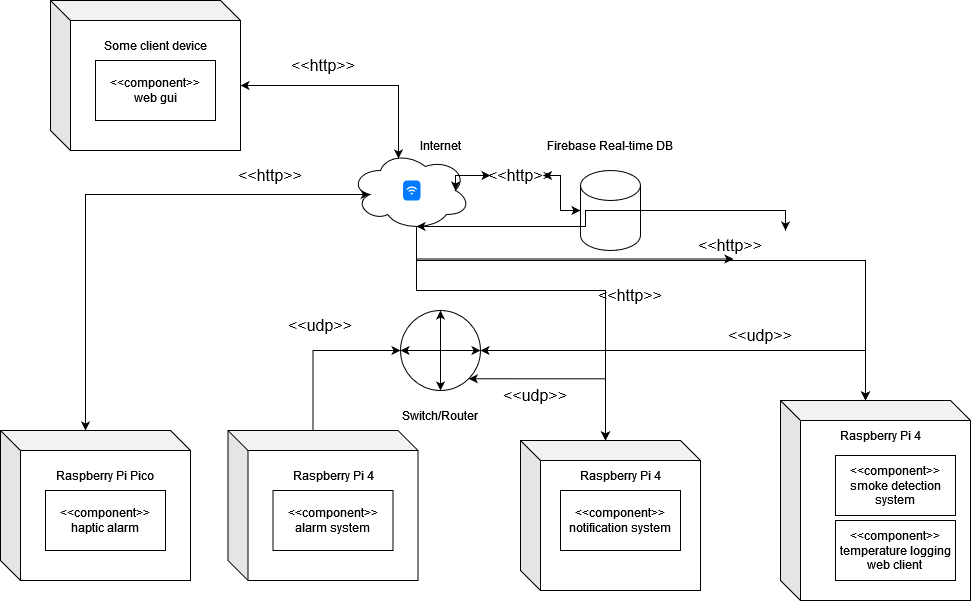

The diagram above was exported from draw.io. Its source (the exported page's mxGraphModel, read from the mxfile embedded in the PNG):
<mxGraphModel dx="743" dy="1927" grid="1" gridSize="10" guides="1" tooltips="1" connect="1" arrows="1" fold="1" page="1" pageScale="1" pageWidth="850" pageHeight="1100" math="0" shadow="0">
  <root>
    <mxCell id="0" />
    <mxCell id="1" parent="0" />
    <mxCell id="SnTm31GQBL8k4SEw-431-1" value="" style="shape=cube;whiteSpace=wrap;html=1;boundedLbl=1;backgroundOutline=1;darkOpacity=0.05;darkOpacity2=0.1;" parent="1" vertex="1">
      <mxGeometry x="60" y="310" width="190" height="150" as="geometry" />
    </mxCell>
    <mxCell id="SnTm31GQBL8k4SEw-431-2" value="" style="ellipse;whiteSpace=wrap;html=1;aspect=fixed;" parent="1" vertex="1">
      <mxGeometry x="460" y="190" width="80" height="80" as="geometry" />
    </mxCell>
    <mxCell id="SnTm31GQBL8k4SEw-431-3" value="" style="endArrow=classic;startArrow=classic;html=1;rounded=0;entryX=0.5;entryY=0;entryDx=0;entryDy=0;exitX=0.5;exitY=1;exitDx=0;exitDy=0;" parent="1" source="SnTm31GQBL8k4SEw-431-2" target="SnTm31GQBL8k4SEw-431-2" edge="1">
      <mxGeometry width="50" height="50" relative="1" as="geometry">
        <mxPoint x="630" y="380" as="sourcePoint" />
        <mxPoint x="680" y="330" as="targetPoint" />
        <Array as="points">
          <mxPoint x="500" y="230" />
        </Array>
      </mxGeometry>
    </mxCell>
    <mxCell id="SnTm31GQBL8k4SEw-431-4" value="" style="endArrow=classic;startArrow=classic;html=1;rounded=0;entryX=1;entryY=0.5;entryDx=0;entryDy=0;exitX=0;exitY=0.5;exitDx=0;exitDy=0;" parent="1" source="SnTm31GQBL8k4SEw-431-2" target="SnTm31GQBL8k4SEw-431-2" edge="1">
      <mxGeometry width="50" height="50" relative="1" as="geometry">
        <mxPoint x="510" y="280" as="sourcePoint" />
        <mxPoint x="510" y="200" as="targetPoint" />
        <Array as="points" />
      </mxGeometry>
    </mxCell>
    <mxCell id="SnTm31GQBL8k4SEw-431-5" value="Switch/Router" style="text;html=1;strokeColor=none;fillColor=none;align=center;verticalAlign=middle;whiteSpace=wrap;rounded=0;" parent="1" vertex="1">
      <mxGeometry x="440" y="280" width="120" height="30" as="geometry" />
    </mxCell>
    <mxCell id="SnTm31GQBL8k4SEw-431-6" value="" style="shape=cylinder3;whiteSpace=wrap;html=1;boundedLbl=1;backgroundOutline=1;size=15;" parent="1" vertex="1">
      <mxGeometry x="640" y="50" width="60" height="80" as="geometry" />
    </mxCell>
    <mxCell id="SnTm31GQBL8k4SEw-431-7" value="Firebase Real-time DB" style="text;html=1;strokeColor=none;fillColor=none;align=center;verticalAlign=middle;whiteSpace=wrap;rounded=0;" parent="1" vertex="1">
      <mxGeometry x="600" y="10" width="140" height="30" as="geometry" />
    </mxCell>
    <mxCell id="SnTm31GQBL8k4SEw-431-41" style="edgeStyle=orthogonalEdgeStyle;rounded=0;orthogonalLoop=1;jettySize=auto;html=1;exitX=0.55;exitY=0.95;exitDx=0;exitDy=0;exitPerimeter=0;entryX=0;entryY=0;entryDx=85;entryDy=0;entryPerimeter=0;" parent="1" source="SnTm31GQBL8k4SEw-431-8" target="SnTm31GQBL8k4SEw-431-36" edge="1">
      <mxGeometry relative="1" as="geometry">
        <mxPoint x="680" y="310" as="targetPoint" />
        <Array as="points">
          <mxPoint x="476" y="170" />
          <mxPoint x="665" y="170" />
        </Array>
      </mxGeometry>
    </mxCell>
    <mxCell id="SnTm31GQBL8k4SEw-431-8" value="" style="ellipse;shape=cloud;whiteSpace=wrap;html=1;" parent="1" vertex="1">
      <mxGeometry x="410" y="30" width="120" height="80" as="geometry" />
    </mxCell>
    <mxCell id="SnTm31GQBL8k4SEw-431-9" value="" style="html=1;strokeWidth=1;shadow=0;dashed=0;shape=mxgraph.ios7.misc.wifi;fillColor=#007AFF;strokeColor=none;buttonText=;strokeColor2=#222222;fontColor=#222222;fontSize=8;verticalLabelPosition=bottom;verticalAlign=top;align=center;sketch=0;" parent="1" vertex="1">
      <mxGeometry x="462.5" y="60" width="17.5" height="20" as="geometry" />
    </mxCell>
    <mxCell id="SnTm31GQBL8k4SEw-431-10" value="Internet" style="text;html=1;strokeColor=none;fillColor=none;align=center;verticalAlign=middle;whiteSpace=wrap;rounded=0;" parent="1" vertex="1">
      <mxGeometry x="470" y="10" width="60" height="30" as="geometry" />
    </mxCell>
    <mxCell id="SnTm31GQBL8k4SEw-431-11" value="Raspberry Pi Pico" style="text;html=1;strokeColor=none;fillColor=none;align=center;verticalAlign=middle;whiteSpace=wrap;rounded=0;" parent="1" vertex="1">
      <mxGeometry x="110" y="340" width="110" height="30" as="geometry" />
    </mxCell>
    <mxCell id="SnTm31GQBL8k4SEw-431-18" value="&lt;div&gt;&amp;lt;&amp;lt;component&amp;gt;&amp;gt;&lt;/div&gt;haptic alarm" style="rounded=0;whiteSpace=wrap;html=1;" parent="1" vertex="1">
      <mxGeometry x="105" y="370" width="120" height="60" as="geometry" />
    </mxCell>
    <mxCell id="SnTm31GQBL8k4SEw-431-19" style="edgeStyle=orthogonalEdgeStyle;rounded=0;orthogonalLoop=1;jettySize=auto;html=1;exitX=0.16;exitY=0.55;exitDx=0;exitDy=0;entryX=0;entryY=0;entryDx=85;entryDy=0;entryPerimeter=0;startArrow=classic;startFill=1;exitPerimeter=0;" parent="1" source="SnTm31GQBL8k4SEw-431-8" target="SnTm31GQBL8k4SEw-431-1" edge="1">
      <mxGeometry relative="1" as="geometry" />
    </mxCell>
    <mxCell id="SnTm31GQBL8k4SEw-431-24" style="edgeStyle=orthogonalEdgeStyle;rounded=0;orthogonalLoop=1;jettySize=auto;html=1;exitX=0;exitY=0;exitDx=85;exitDy=0;exitPerimeter=0;entryX=0;entryY=0.5;entryDx=0;entryDy=0;" parent="1" source="SnTm31GQBL8k4SEw-431-20" target="SnTm31GQBL8k4SEw-431-2" edge="1">
      <mxGeometry relative="1" as="geometry">
        <mxPoint x="410" y="270" as="targetPoint" />
      </mxGeometry>
    </mxCell>
    <mxCell id="SnTm31GQBL8k4SEw-431-20" value="" style="shape=cube;whiteSpace=wrap;html=1;boundedLbl=1;backgroundOutline=1;darkOpacity=0.05;darkOpacity2=0.1;" parent="1" vertex="1">
      <mxGeometry x="287.5" y="310" width="190" height="150" as="geometry" />
    </mxCell>
    <mxCell id="SnTm31GQBL8k4SEw-431-21" value="Raspberry Pi 4" style="text;html=1;strokeColor=none;fillColor=none;align=center;verticalAlign=middle;whiteSpace=wrap;rounded=0;" parent="1" vertex="1">
      <mxGeometry x="337.5" y="340" width="110" height="30" as="geometry" />
    </mxCell>
    <mxCell id="SnTm31GQBL8k4SEw-431-22" value="&lt;div&gt;&amp;lt;&amp;lt;component&amp;gt;&amp;gt;&lt;/div&gt;&lt;div&gt;alarm system&lt;br&gt;&lt;/div&gt;" style="rounded=0;whiteSpace=wrap;html=1;" parent="1" vertex="1">
      <mxGeometry x="332.5" y="370" width="120" height="60" as="geometry" />
    </mxCell>
    <mxCell id="SnTm31GQBL8k4SEw-431-23" style="edgeStyle=orthogonalEdgeStyle;rounded=0;orthogonalLoop=1;jettySize=auto;html=1;exitX=0;exitY=0.5;exitDx=0;exitDy=0;exitPerimeter=0;entryX=0.875;entryY=0.5;entryDx=0;entryDy=0;entryPerimeter=0;startArrow=classic;startFill=1;" parent="1" source="7gzgd3vrA8dZd8MI0p98-3" target="SnTm31GQBL8k4SEw-431-8" edge="1">
      <mxGeometry relative="1" as="geometry" />
    </mxCell>
    <mxCell id="SnTm31GQBL8k4SEw-431-25" value="" style="shape=cube;whiteSpace=wrap;html=1;boundedLbl=1;backgroundOutline=1;darkOpacity=0.05;darkOpacity2=0.1;" parent="1" vertex="1">
      <mxGeometry x="840" y="280" width="190" height="200" as="geometry" />
    </mxCell>
    <mxCell id="SnTm31GQBL8k4SEw-431-26" value="Raspberry Pi 4" style="text;html=1;strokeColor=none;fillColor=none;align=center;verticalAlign=middle;whiteSpace=wrap;rounded=0;" parent="1" vertex="1">
      <mxGeometry x="885" y="300" width="110" height="30" as="geometry" />
    </mxCell>
    <mxCell id="SnTm31GQBL8k4SEw-431-27" value="&lt;div&gt;&amp;lt;&amp;lt;component&amp;gt;&amp;gt;&lt;/div&gt;&lt;div&gt;temperature logging web client&lt;br&gt;&lt;/div&gt;" style="rounded=0;whiteSpace=wrap;html=1;" parent="1" vertex="1">
      <mxGeometry x="895" y="400" width="120" height="60" as="geometry" />
    </mxCell>
    <mxCell id="SnTm31GQBL8k4SEw-431-32" style="edgeStyle=orthogonalEdgeStyle;rounded=0;orthogonalLoop=1;jettySize=auto;html=1;exitX=1;exitY=0.5;exitDx=0;exitDy=0;entryX=0;entryY=0;entryDx=85;entryDy=0;entryPerimeter=0;startArrow=classic;startFill=1;" parent="1" source="SnTm31GQBL8k4SEw-431-2" target="SnTm31GQBL8k4SEw-431-25" edge="1">
      <mxGeometry relative="1" as="geometry" />
    </mxCell>
    <mxCell id="SnTm31GQBL8k4SEw-431-33" value="&lt;div&gt;&amp;lt;&amp;lt;component&amp;gt;&amp;gt;&lt;/div&gt;&lt;div&gt;smoke detection system&lt;br&gt;&lt;/div&gt;" style="rounded=0;whiteSpace=wrap;html=1;" parent="1" vertex="1">
      <mxGeometry x="895" y="335" width="120" height="60" as="geometry" />
    </mxCell>
    <mxCell id="SnTm31GQBL8k4SEw-431-34" style="edgeStyle=orthogonalEdgeStyle;rounded=0;orthogonalLoop=1;jettySize=auto;html=1;exitX=0.55;exitY=0.95;exitDx=0;exitDy=0;exitPerimeter=0;startArrow=classic;startFill=1;entryX=0;entryY=0;entryDx=85;entryDy=0;entryPerimeter=0;" parent="1" source="7gzgd3vrA8dZd8MI0p98-5" target="SnTm31GQBL8k4SEw-431-25" edge="1">
      <mxGeometry relative="1" as="geometry">
        <mxPoint x="540" y="96" as="sourcePoint" />
        <mxPoint x="989" y="270" as="targetPoint" />
        <Array as="points">
          <mxPoint x="476" y="140" />
          <mxPoint x="925" y="140" />
        </Array>
      </mxGeometry>
    </mxCell>
    <mxCell id="SnTm31GQBL8k4SEw-431-36" value="" style="shape=cube;whiteSpace=wrap;html=1;boundedLbl=1;backgroundOutline=1;darkOpacity=0.05;darkOpacity2=0.1;" parent="1" vertex="1">
      <mxGeometry x="580" y="320" width="180" height="150" as="geometry" />
    </mxCell>
    <mxCell id="SnTm31GQBL8k4SEw-431-37" value="Raspberry Pi 4" style="text;html=1;strokeColor=none;fillColor=none;align=center;verticalAlign=middle;whiteSpace=wrap;rounded=0;" parent="1" vertex="1">
      <mxGeometry x="625" y="340" width="110" height="30" as="geometry" />
    </mxCell>
    <mxCell id="SnTm31GQBL8k4SEw-431-39" value="&lt;div&gt;&amp;lt;&amp;lt;component&amp;gt;&amp;gt;&lt;/div&gt;&lt;div&gt;notification system&lt;br&gt;&lt;/div&gt;" style="rounded=0;whiteSpace=wrap;html=1;" parent="1" vertex="1">
      <mxGeometry x="620" y="370" width="120" height="60" as="geometry" />
    </mxCell>
    <mxCell id="SnTm31GQBL8k4SEw-431-40" style="edgeStyle=orthogonalEdgeStyle;rounded=0;orthogonalLoop=1;jettySize=auto;html=1;exitX=1;exitY=1;exitDx=0;exitDy=0;entryX=0;entryY=0;entryDx=85;entryDy=0;entryPerimeter=0;startArrow=classic;startFill=1;" parent="1" source="SnTm31GQBL8k4SEw-431-2" target="SnTm31GQBL8k4SEw-431-36" edge="1">
      <mxGeometry relative="1" as="geometry" />
    </mxCell>
    <mxCell id="SnTm31GQBL8k4SEw-431-43" value="" style="shape=cube;whiteSpace=wrap;html=1;boundedLbl=1;backgroundOutline=1;darkOpacity=0.05;darkOpacity2=0.1;" parent="1" vertex="1">
      <mxGeometry x="110" y="-120" width="190" height="150" as="geometry" />
    </mxCell>
    <mxCell id="SnTm31GQBL8k4SEw-431-44" value="Some client device" style="text;html=1;strokeColor=none;fillColor=none;align=center;verticalAlign=middle;whiteSpace=wrap;rounded=0;" parent="1" vertex="1">
      <mxGeometry x="160" y="-90" width="110" height="30" as="geometry" />
    </mxCell>
    <mxCell id="SnTm31GQBL8k4SEw-431-45" value="&lt;div&gt;&amp;lt;&amp;lt;component&amp;gt;&amp;gt;&lt;/div&gt;web gui" style="rounded=0;whiteSpace=wrap;html=1;" parent="1" vertex="1">
      <mxGeometry x="155" y="-60" width="120" height="60" as="geometry" />
    </mxCell>
    <mxCell id="SnTm31GQBL8k4SEw-431-46" style="edgeStyle=orthogonalEdgeStyle;rounded=0;orthogonalLoop=1;jettySize=auto;html=1;exitX=0;exitY=0;exitDx=190;exitDy=85;exitPerimeter=0;entryX=0.4;entryY=0.1;entryDx=0;entryDy=0;entryPerimeter=0;startArrow=classic;startFill=1;" parent="1" source="SnTm31GQBL8k4SEw-431-43" target="SnTm31GQBL8k4SEw-431-8" edge="1">
      <mxGeometry relative="1" as="geometry">
        <Array as="points">
          <mxPoint x="458" y="-35" />
        </Array>
      </mxGeometry>
    </mxCell>
    <mxCell id="7gzgd3vrA8dZd8MI0p98-1" value="&amp;lt;&amp;lt;http&amp;gt;&amp;gt;" style="text;html=1;strokeColor=none;fillColor=none;align=center;verticalAlign=middle;whiteSpace=wrap;rounded=0;fontSize=16;" vertex="1" parent="1">
      <mxGeometry x="352.5" y="-70" width="60" height="30" as="geometry" />
    </mxCell>
    <mxCell id="7gzgd3vrA8dZd8MI0p98-2" value="&amp;lt;&amp;lt;http&amp;gt;&amp;gt;" style="text;html=1;strokeColor=none;fillColor=none;align=center;verticalAlign=middle;whiteSpace=wrap;rounded=0;fontSize=16;" vertex="1" parent="1">
      <mxGeometry x="300" y="40" width="60" height="30" as="geometry" />
    </mxCell>
    <mxCell id="7gzgd3vrA8dZd8MI0p98-4" value="" style="edgeStyle=orthogonalEdgeStyle;rounded=0;orthogonalLoop=1;jettySize=auto;html=1;exitX=0;exitY=0.5;exitDx=0;exitDy=0;exitPerimeter=0;entryX=0.875;entryY=0.5;entryDx=0;entryDy=0;entryPerimeter=0;startArrow=classic;startFill=1;" edge="1" parent="1" source="SnTm31GQBL8k4SEw-431-6" target="7gzgd3vrA8dZd8MI0p98-3">
      <mxGeometry relative="1" as="geometry">
        <mxPoint x="640" y="90" as="sourcePoint" />
        <mxPoint x="515" y="70" as="targetPoint" />
      </mxGeometry>
    </mxCell>
    <mxCell id="7gzgd3vrA8dZd8MI0p98-3" value="&amp;lt;&amp;lt;http&amp;gt;&amp;gt;" style="text;html=1;strokeColor=none;fillColor=none;align=center;verticalAlign=middle;whiteSpace=wrap;rounded=0;fontSize=16;" vertex="1" parent="1">
      <mxGeometry x="550" y="40" width="60" height="30" as="geometry" />
    </mxCell>
    <mxCell id="7gzgd3vrA8dZd8MI0p98-6" value="" style="edgeStyle=orthogonalEdgeStyle;rounded=0;orthogonalLoop=1;jettySize=auto;html=1;exitX=0.55;exitY=0.95;exitDx=0;exitDy=0;exitPerimeter=0;startArrow=classic;startFill=1;entryX=0;entryY=0;entryDx=85;entryDy=0;entryPerimeter=0;" edge="1" parent="1" source="SnTm31GQBL8k4SEw-431-8" target="7gzgd3vrA8dZd8MI0p98-5">
      <mxGeometry relative="1" as="geometry">
        <mxPoint x="476" y="106" as="sourcePoint" />
        <mxPoint x="925" y="280" as="targetPoint" />
        <Array as="points" />
      </mxGeometry>
    </mxCell>
    <mxCell id="7gzgd3vrA8dZd8MI0p98-5" value="&amp;lt;&amp;lt;http&amp;gt;&amp;gt;" style="text;html=1;strokeColor=none;fillColor=none;align=center;verticalAlign=middle;whiteSpace=wrap;rounded=0;fontSize=16;" vertex="1" parent="1">
      <mxGeometry x="760" y="110" width="60" height="30" as="geometry" />
    </mxCell>
    <mxCell id="7gzgd3vrA8dZd8MI0p98-7" value="&amp;lt;&amp;lt;http&amp;gt;&amp;gt;" style="text;html=1;strokeColor=none;fillColor=none;align=center;verticalAlign=middle;whiteSpace=wrap;rounded=0;fontSize=16;" vertex="1" parent="1">
      <mxGeometry x="660" y="160" width="60" height="30" as="geometry" />
    </mxCell>
    <mxCell id="7gzgd3vrA8dZd8MI0p98-8" value="&amp;lt;&amp;lt;udp&amp;gt;&amp;gt;" style="text;html=1;strokeColor=none;fillColor=none;align=center;verticalAlign=middle;whiteSpace=wrap;rounded=0;fontSize=16;" vertex="1" parent="1">
      <mxGeometry x="350" y="190" width="60" height="30" as="geometry" />
    </mxCell>
    <mxCell id="7gzgd3vrA8dZd8MI0p98-9" value="&amp;lt;&amp;lt;udp&amp;gt;&amp;gt;" style="text;html=1;strokeColor=none;fillColor=none;align=center;verticalAlign=middle;whiteSpace=wrap;rounded=0;fontSize=16;" vertex="1" parent="1">
      <mxGeometry x="565" y="260" width="60" height="30" as="geometry" />
    </mxCell>
    <mxCell id="7gzgd3vrA8dZd8MI0p98-10" value="&amp;lt;&amp;lt;udp&amp;gt;&amp;gt;" style="text;html=1;strokeColor=none;fillColor=none;align=center;verticalAlign=middle;whiteSpace=wrap;rounded=0;fontSize=16;" vertex="1" parent="1">
      <mxGeometry x="790" y="200" width="60" height="30" as="geometry" />
    </mxCell>
  </root>
</mxGraphModel>